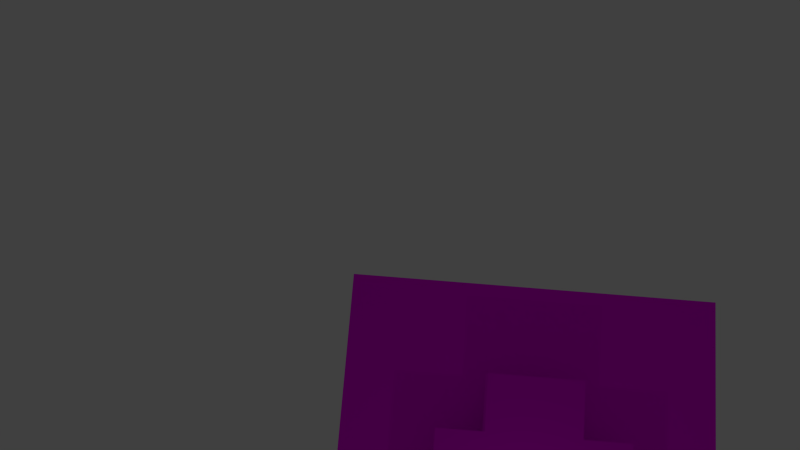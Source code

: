# Source: theRoot.blend  (saved by Blender 2.66.1; exported with 4.5.12 LTS)
import bpy
from mathutils import Matrix  # noqa: F401  (used for matrix-valued properties, if any)

bpy.ops.wm.read_factory_settings(use_empty=True)
scene = bpy.context.scene
scene.name = 'Scene.001'

# ---- collections
col_collection_1_001 = bpy.data.collections.new('Collection 1.001'); scene.collection.children.link(col_collection_1_001)

# ---- images (referenced by path relative to the original .blend; pixels are not part of the script)
import os
ASSET_DIR = os.environ.get("B2B_ASSET_DIR", "")  # directory of the original .blend (textures are referenced by path, not embedded)
HERE = os.path.dirname(os.path.abspath(__file__))  # packed textures are extracted next to this script under _unpacked/

def load_image(name, relpath, width, height, colorspace="sRGB"):
    """Load a texture the original file referenced (path relative to the .blend, or extracted next to this script)."""
    p = next((c for c in (os.path.join(HERE, relpath), os.path.join(ASSET_DIR, relpath)) if relpath and os.path.exists(c)), "")
    if p:
        img = bpy.data.images.load(p, check_existing=True)
        img.name = name
    else:  # same state as the original file: an image datablock whose file is absent (Cycles renders it pink)
        img = bpy.data.images.new(name, width, height)
        img.source = "FILE"
        img.filepath = "//" + (relpath or name)
    img.colorspace_settings.name = colorspace
    return img
img_walls_jpg = load_image('walls.jpg', 'walls.jpg', 1024, 1024, 'sRGB')
img_motherboard_jpg = load_image('motherboard.jpg', 'motherboard.jpg', 1024, 1024, 'sRGB')
img_badstuff_jpg = load_image('badStuff.jpg', 'badStuff.jpg', 1024, 1024, 'sRGB')

# ---- materials (node trees are filled in below, after node groups)
mat_material_006 = bpy.data.materials.new('Material.006')
mat_material_006.alpha_threshold = 0.0
mat_material_006.roughness = 0.5
mat_material_006.line_color = (0.0, 0.0, 0.0, 1.0)
mat_material_005 = bpy.data.materials.new('Material.005')
mat_material_005.alpha_threshold = 0.0
mat_material_005.roughness = 0.5
mat_material_005.line_color = (0.0, 0.0, 0.0, 1.0)
mat_material_007 = bpy.data.materials.new('Material.007')
mat_material_007.alpha_threshold = 0.0
mat_material_007.roughness = 0.5
mat_material_007.line_color = (0.0, 0.0, 0.0, 1.0)

# ---- material node trees
mat_material_006.use_nodes = True; mat_material_006.node_tree.nodes.clear()
_N = mat_material_006.node_tree.nodes; _L = mat_material_006.node_tree.links
n0 = _N.new('ShaderNodeOutputMaterial'); n0.name = 'Material Output'; n0.location = (300, 300)
n0.width = 120
n1 = _N.new('ShaderNodeBsdfDiffuse'); n1.name = 'Diffuse BSDF'; n1.location = (10, 300)
n2 = _N.new('ShaderNodeTexImage'); n2.name = 'Image Texture'; n2.location = (-190, 300)
n2.width = 150
n2.image = img_walls_jpg
_L.new(n1.outputs[0], n0.inputs[0])
_L.new(n2.outputs[0], n1.inputs[0])
n0.is_active_output = True
mat_material_005.use_nodes = True; mat_material_005.node_tree.nodes.clear()
_N = mat_material_005.node_tree.nodes; _L = mat_material_005.node_tree.links
n0 = _N.new('ShaderNodeOutputMaterial'); n0.name = 'Material Output'; n0.location = (300, 300)
n0.width = 120
n1 = _N.new('ShaderNodeBsdfDiffuse'); n1.name = 'Diffuse BSDF'; n1.location = (10, 300)
n2 = _N.new('ShaderNodeTexImage'); n2.name = 'Image Texture'; n2.location = (-190, 300)
n2.width = 150
n2.image = img_motherboard_jpg
_L.new(n1.outputs[0], n0.inputs[0])
_L.new(n2.outputs[0], n1.inputs[0])
n0.is_active_output = True
mat_material_007.use_nodes = True; mat_material_007.node_tree.nodes.clear()
_N = mat_material_007.node_tree.nodes; _L = mat_material_007.node_tree.links
n0 = _N.new('ShaderNodeOutputMaterial'); n0.name = 'Material Output'; n0.location = (300, 300)
n0.width = 120
n1 = _N.new('ShaderNodeBsdfDiffuse'); n1.name = 'Diffuse BSDF'; n1.location = (10, 300)
n2 = _N.new('ShaderNodeTexImage'); n2.name = 'Image Texture'; n2.location = (-190, 300)
n2.width = 150
n2.image = img_badstuff_jpg
_L.new(n1.outputs[0], n0.inputs[0])
_L.new(n2.outputs[0], n1.inputs[0])
n0.is_active_output = True

# ---- world
world_world_001 = bpy.data.worlds.new('World.001'); scene.world = world_world_001
world_world_001.color = (0.05088, 0.05088, 0.05088)
world_world_001.use_sun_shadow = False
world_world_001.sun_shadow_jitter_overblur = 0.0
world_world_001.cycles.sampling_method = 'MANUAL'
world_world_001.cycles.sample_map_resolution = 256

# ---- cameras
cam_camera_001 = bpy.data.cameras.new('Camera.001')
cam_camera_001.clip_end = 100.0
cam_camera_001.lens = 35.0
cam_camera_001.sensor_width = 32.0
cam_camera_001.sensor_height = 18.0
cam_camera_001.dof.focus_distance = 0.0

# ---- lights
light_lamp_001 = bpy.data.lights.new('Lamp.001', 'POINT')
light_lamp_001.transmission_factor = 0.0
light_lamp_001.cutoff_distance = 30.0
light_lamp_001.energy = 100.0
light_lamp_001.shadow_buffer_clip_start = 1.001
light_lamp_001.shadow_soft_size = 0.1
light_lamp_001.shadow_maximum_resolution = 0.006
light_lamp_001.use_absolute_resolution = True
light_lamp_001.cycles.use_multiple_importance_sampling = False

# ---- meshes
me_plane_009 = bpy.data.meshes.new('Plane.009')
me_plane_009.from_pydata([(1.0, -1.0, 0.0), (-1.0, -1.0, 0.0), (1.0, 1.0, 0.0), (-1.0, 1.0, 0.0)], [], [(1, 0, 2, 3)])
_uv = me_plane_009.uv_layers.new(name='UVMap')
_uv.uv.foreach_set('vector', [0.0001001, 9.998e-05, 0.9999, 0.0001, 0.9999, 0.9999, 9.998e-05, 0.9999])
me_plane_009.materials.append(mat_material_006)
me_plane_009.use_remesh_preserve_volume = False
me_plane_009.use_remesh_preserve_attributes = False
me_plane_009.use_mirror_vertex_groups = False
me_plane_009.update()
me_plane_010 = bpy.data.meshes.new('Plane.010')
me_plane_010.from_pydata([(1.0, -1.0, 0.0), (-1.0, -1.0, 0.0), (1.0, 1.0, 0.0), (-1.0, 1.0, 0.0)], [], [(1, 0, 2, 3)])
_uv = me_plane_010.uv_layers.new(name='UVMap')
_uv.uv.foreach_set('vector', [0.0001001, 9.998e-05, 0.9999, 0.0001, 0.9999, 0.9999, 9.998e-05, 0.9999])
me_plane_010.materials.append(mat_material_006)
me_plane_010.use_remesh_preserve_volume = False
me_plane_010.use_remesh_preserve_attributes = False
me_plane_010.use_mirror_vertex_groups = False
me_plane_010.update()
me_plane_011 = bpy.data.meshes.new('Plane.011')
me_plane_011.from_pydata([(1.0, -1.0, 0.0), (-1.0, -1.0, 0.0), (1.0, 1.0, 0.0), (-1.0, 1.0, 0.0), (1.0, -1.0, -0.01), (-1.0, -1.0, -0.01), (1.0, 1.0, -0.01), (-1.0, 1.0, -0.01)], [], [(1, 0, 2, 3), (7, 6, 4, 5), (0, 1, 5, 4), (3, 2, 6, 7), (2, 0, 4, 6), (1, 3, 7, 5)])
_uv = me_plane_011.uv_layers.new(name='UVMap')
_uv.uv.foreach_set('vector', [0.0001001, 9.998e-05, 0.9999, 0.0001, 0.9999, 0.9999, 9.998e-05, 0.9999, 9.998e-05, 0.9999, 0.9999, 0.9999, 0.9999, 0.0001, 0.0001001, 9.998e-05, 0.9999, 0.0001, 0.0001001, 9.998e-05, 0.0001001, 9.998e-05, 0.9999, 0.0001, 9.998e-05, 0.9999, 0.9999, 0.9999, 0.9999, 0.9999, 9.998e-05, 0.9999, 0.9999, 0.9999, 0.9999, 0.0001, 0.9999, 0.0001, 0.9999, 0.9999, 0.0001001, 9.998e-05, 9.998e-05, 0.9999, 9.998e-05, 0.9999, 0.0001001, 9.998e-05])
me_plane_011.materials.append(mat_material_006)
me_plane_011.use_remesh_preserve_volume = False
me_plane_011.use_remesh_preserve_attributes = False
me_plane_011.use_mirror_vertex_groups = False
me_plane_011.update()
me_plane_012 = bpy.data.meshes.new('Plane.012')
me_plane_012.from_pydata([(1.0, -1.0, 0.0), (-1.0, -1.0, 0.0), (1.0, 1.0, 0.0), (-1.0, 1.0, 0.0)], [], [(1, 0, 2, 3)])
_uv = me_plane_012.uv_layers.new(name='UVMap')
_uv.uv.foreach_set('vector', [0.0001001, 9.998e-05, 0.9999, 0.0001, 0.9999, 0.9999, 9.998e-05, 0.9999])
me_plane_012.materials.append(mat_material_006)
me_plane_012.use_remesh_preserve_volume = False
me_plane_012.use_remesh_preserve_attributes = False
me_plane_012.use_mirror_vertex_groups = False
me_plane_012.update()
me_cube_001 = bpy.data.meshes.new('Cube.001')
me_cube_001.from_pydata([(-1.0, -1.0, -1.0), (-1.0, 1.0, -1.0), (1.0, 1.0, -1.0), (1.0, -1.0, -1.0), (-1.0, -1.0, 1.0), (-1.0, 1.0, 1.0), (1.0, 1.0, 1.0), (1.0, -1.0, 1.0), (-0.8824, 1.0, 1.0), (-0.7647, 1.0, 1.0), (-0.6471, 1.0, 1.0), (-0.5294, 1.0, 1.0), (-0.4118, 1.0, 1.0), (-0.2941, 1.0, 1.0), (-0.1765, 1.0, 1.0), (-0.05882, 1.0, 1.0), (0.05882, 1.0, 1.0), (0.1765, 1.0, 1.0), (0.2941, 1.0, 1.0), (0.4118, 1.0, 1.0), (0.5294, 1.0, 1.0), (0.6471, 1.0, 1.0), (0.7647, 1.0, 1.0), (0.8824, 1.0, 1.0), (0.8824, 1.0, -1.0), (0.7647, 1.0, -1.0), (0.6471, 1.0, -1.0), (0.5294, 1.0, -1.0), (0.4118, 1.0, -1.0), (0.2941, 1.0, -1.0), (0.1765, 1.0, -1.0), (0.05882, 1.0, -1.0), (-0.05882, 1.0, -1.0), (-0.1765, 1.0, -1.0), (-0.2941, 1.0, -1.0), (-0.4118, 1.0, -1.0), (-0.5294, 1.0, -1.0), (-0.6471, 1.0, -1.0), (-0.7647, 1.0, -1.0), (-0.8824, 1.0, -1.0), (0.8824, -1.0, 1.0), (0.7647, -1.0, 1.0), (0.6471, -1.0, 1.0), (0.5294, -1.0, 1.0), (0.4118, -1.0, 1.0), (0.2941, -1.0, 1.0), (0.1765, -1.0, 1.0), (0.05882, -1.0, 1.0), (-0.05882, -1.0, 1.0), (-0.1765, -1.0, 1.0), (-0.2941, -1.0, 1.0), (-0.4118, -1.0, 1.0), (-0.5294, -1.0, 1.0), (-0.6471, -1.0, 1.0), (-0.7647, -1.0, 1.0), (-0.8824, -1.0, 1.0), (-0.8824, -1.0, -1.0), (-0.7647, -1.0, -1.0), (-0.6471, -1.0, -1.0), (-0.5294, -1.0, -1.0), (-0.4118, -1.0, -1.0), (-0.2941, -1.0, -1.0), (-0.1765, -1.0, -1.0), (-0.05882, -1.0, -1.0), (0.05882, -1.0, -1.0), (0.1765, -1.0, -1.0), (0.2941, -1.0, -1.0), (0.4118, -1.0, -1.0), (0.5294, -1.0, -1.0), (0.6471, -1.0, -1.0), (0.7647, -1.0, -1.0), (0.8824, -1.0, -1.0), (-0.4118, 2.0, 1.0), (-0.2941, 2.0, 1.0), (-0.1765, 2.0, 1.0), (-0.05882, 2.0, 1.0), (0.05882, 2.0, 1.0), (0.1765, 2.0, 1.0), (0.2941, 2.0, 1.0), (0.4118, 2.0, 1.0), (0.4118, 2.0, -1.0), (0.2941, 2.0, -1.0), (0.1765, 2.0, -1.0), (0.05882, 2.0, -1.0), (-0.05882, 2.0, -1.0), (-0.1765, 2.0, -1.0), (-0.2941, 2.0, -1.0), (-0.4118, 2.0, -1.0), (0.4118, -1.0, 1.0), (0.2941, -1.0, 1.0), (0.1765, -1.0, 1.0), (0.05882, -1.0, 1.0), (-0.05882, -1.0, 1.0), (-0.1765, -1.0, 1.0), (-0.2941, -1.0, 1.0), (-0.4118, -1.0, 1.0), (-0.4118, -1.0, -1.0), (-0.2941, -1.0, -1.0), (-0.1765, -1.0, -1.0), (-0.05882, -1.0, -1.0), (0.05882, -1.0, -1.0), (0.1765, -1.0, -1.0), (0.2941, -1.0, -1.0), (0.4118, -1.0, -1.0), (-0.4118, 2.0, 1.0), (-0.2941, 2.0, 1.0), (-0.1765, 2.0, 1.0), (-0.05882, 2.0, 1.0), (0.05882, 2.0, 1.0), (0.1765, 2.0, 1.0), (0.2941, 2.0, 1.0), (0.4118, 2.0, 1.0), (0.4118, 2.0, -1.0), (0.2941, 2.0, -1.0), (0.1765, 2.0, -1.0), (0.05882, 2.0, -1.0), (-0.05882, 2.0, -1.0), (-0.1765, 2.0, -1.0), (-0.2941, 2.0, -1.0), (-0.4118, 2.0, -1.0), (0.4118, -2.0, 1.0), (0.2941, -2.0, 1.0), (0.1765, -2.0, 1.0), (0.05882, -2.0, 1.0), (-0.05882, -2.0, 1.0), (-0.1765, -2.0, 1.0), (-0.2941, -2.0, 1.0), (-0.4118, -2.0, 1.0), (-0.4118, -2.0, -1.0), (-0.2941, -2.0, -1.0), (-0.1765, -2.0, -1.0), (-0.05882, -2.0, -1.0), (0.05882, -2.0, -1.0), (0.1765, -2.0, -1.0), (0.2941, -2.0, -1.0), (0.4118, -2.0, -1.0)], [], [(4, 5, 1, 0), (23, 6, 2, 24), (6, 7, 3, 2), (55, 4, 0, 56), (71, 24, 2, 3), (55, 8, 5, 4), (5, 8, 39, 1), (8, 9, 38, 39), (9, 10, 37, 38), (10, 11, 36, 37), (11, 12, 35, 36), (30, 31, 83, 82), (17, 18, 78, 77), (29, 30, 82, 81), (16, 17, 77, 76), (28, 29, 81, 80), (34, 35, 87, 86), (15, 16, 76, 75), (19, 20, 27, 28), (20, 21, 26, 27), (21, 22, 25, 26), (22, 23, 24, 25), (7, 40, 71, 3), (40, 41, 70, 71), (41, 42, 69, 70), (42, 43, 68, 69), (43, 44, 67, 68), (79, 80, 112, 111), (63, 64, 100, 99), (72, 73, 105, 104), (77, 78, 110, 109), (83, 84, 116, 115), (47, 48, 92, 91), (62, 63, 99, 98), (51, 52, 59, 60), (52, 53, 58, 59), (53, 54, 57, 58), (54, 55, 56, 57), (0, 1, 39, 56), (56, 39, 38, 57), (57, 38, 37, 58), (58, 37, 36, 59), (59, 36, 35, 60), (60, 35, 34, 61), (61, 34, 33, 62), (62, 33, 32, 63), (63, 32, 31, 64), (64, 31, 30, 65), (65, 30, 29, 66), (66, 29, 28, 67), (67, 28, 27, 68), (68, 27, 26, 69), (69, 26, 25, 70), (70, 25, 24, 71), (7, 6, 23, 40), (40, 23, 22, 41), (41, 22, 21, 42), (42, 21, 20, 43), (43, 20, 19, 44), (44, 19, 18, 45), (45, 18, 17, 46), (46, 17, 16, 47), (47, 16, 15, 48), (48, 15, 14, 49), (49, 14, 13, 50), (50, 13, 12, 51), (51, 12, 11, 52), (52, 11, 10, 53), (53, 10, 9, 54), (54, 9, 8, 55), (51, 60, 96, 95), (76, 77, 109, 108), (82, 83, 115, 114), (46, 47, 91, 90), (87, 72, 104, 119), (61, 62, 98, 97), (66, 67, 103, 102), (18, 19, 79, 78), (12, 13, 73, 72), (31, 32, 84, 83), (13, 14, 74, 73), (35, 12, 72, 87), (32, 33, 85, 84), (14, 15, 75, 74), (19, 28, 80, 79), (33, 34, 86, 85), (93, 94, 126, 125), (100, 101, 133, 132), (92, 93, 125, 124), (99, 100, 132, 131), (91, 92, 124, 123), (98, 99, 131, 130), (95, 96, 128, 127), (104, 105, 118, 119), (105, 106, 117, 118), (106, 107, 116, 117), (107, 108, 115, 116), (108, 109, 114, 115), (109, 110, 113, 114), (110, 111, 112, 113), (48, 49, 93, 92), (84, 85, 117, 116), (78, 79, 111, 110), (73, 74, 106, 105), (64, 65, 101, 100), (49, 50, 94, 93), (85, 86, 118, 117), (44, 45, 89, 88), (80, 81, 113, 112), (74, 75, 107, 106), (65, 66, 102, 101), (60, 61, 97, 96), (67, 44, 88, 103), (50, 51, 95, 94), (86, 87, 119, 118), (45, 46, 90, 89), (81, 82, 114, 113), (75, 76, 108, 107), (120, 121, 134, 135), (121, 122, 133, 134), (122, 123, 132, 133), (123, 124, 131, 132), (124, 125, 130, 131), (125, 126, 129, 130), (126, 127, 128, 129), (101, 102, 134, 133), (94, 95, 127, 126), (88, 89, 121, 120), (102, 103, 135, 134), (96, 97, 129, 128), (89, 90, 122, 121), (103, 88, 120, 135), (97, 98, 130, 129), (90, 91, 123, 122)])
_uv = me_cube_001.uv_layers.new(name='UVMap')
_uv.uv.foreach_set('vector', [0.0, 0.2655, 0.01451, 0.7613, 0.0457, 0.7447, 0.0324, 0.2807, 0.942, 0.7431, 1.0, 0.7419, 0.9683, 0.7266, 0.914, 0.7276, 1.0, 0.7419, 0.995, 0.2458, 0.9633, 0.2622, 0.9683, 0.7266, 0.05851, 0.2644, 0.0, 0.2655, 0.0324, 0.2807, 0.08714, 0.2796, 0.9086, 0.2633, 0.914, 0.7276, 0.9683, 0.7266, 0.9633, 0.2622, 0.05851, 0.2644, 0.07246, 0.7602, 0.01451, 0.7613, 0.0, 0.2655, 0.01451, 0.7613, 0.07246, 0.7602, 0.09995, 0.7436, 0.0457, 0.7447, 0.07246, 0.7602, 0.1304, 0.759, 0.1542, 0.7426, 0.09995, 0.7436, 0.1304, 0.759, 0.1884, 0.7579, 0.2085, 0.7415, 0.1542, 0.7426, 0.1884, 0.7579, 0.2463, 0.7567, 0.2627, 0.7404, 0.2085, 0.7415, 0.2463, 0.7567, 0.3043, 0.7556, 0.317, 0.7394, 0.2627, 0.7404, 0.5883, 0.734, 0.5341, 0.7351, 0.5385, 0.9641, 0.5925, 0.963, 0.5941, 0.7499, 0.6521, 0.7488, 0.6562, 0.9932, 0.5985, 0.9944, 0.6426, 0.733, 0.5883, 0.734, 0.5925, 0.963, 0.6465, 0.962, 0.5361, 0.751, 0.5941, 0.7499, 0.5985, 0.9944, 0.5408, 0.9955, 0.6969, 0.7319, 0.6426, 0.733, 0.6465, 0.962, 0.7006, 0.9609, 0.3713, 0.7383, 0.317, 0.7394, 0.3223, 0.9683, 0.3764, 0.9673, 0.4782, 0.7522, 0.5361, 0.751, 0.5408, 0.9955, 0.4831, 0.9966, 0.7101, 0.7476, 0.7681, 0.7465, 0.7512, 0.7308, 0.6969, 0.7319, 0.7681, 0.7465, 0.826, 0.7453, 0.8055, 0.7298, 0.7512, 0.7308, 0.826, 0.7453, 0.884, 0.7442, 0.8597, 0.7287, 0.8055, 0.7298, 0.884, 0.7442, 0.942, 0.7431, 0.914, 0.7276, 0.8597, 0.7287, 0.995, 0.2458, 0.9364, 0.247, 0.9086, 0.2633, 0.9633, 0.2622, 0.9364, 0.247, 0.8779, 0.2481, 0.8538, 0.2644, 0.9086, 0.2633, 0.8779, 0.2481, 0.8193, 0.2493, 0.799, 0.2655, 0.8538, 0.2644, 0.8193, 0.2493, 0.7608, 0.2504, 0.7442, 0.2666, 0.799, 0.2655, 0.7608, 0.2504, 0.7023, 0.2516, 0.6895, 0.2677, 0.7442, 0.2666, 0.7139, 0.9921, 0.7006, 0.9609, 0.7006, 0.9609, 0.7139, 0.9921, 0.4704, 0.272, 0.5252, 0.2709, 0.5252, 0.2709, 0.4704, 0.272, 0.3101, 1.0, 0.3678, 0.9989, 0.3678, 0.9989, 0.3101, 1.0, 0.5985, 0.9944, 0.6562, 0.9932, 0.6562, 0.9932, 0.5985, 0.9944, 0.5385, 0.9641, 0.4844, 0.9652, 0.4844, 0.9652, 0.5385, 0.9641, 0.5267, 0.2551, 0.4681, 0.2563, 0.4681, 0.2563, 0.5267, 0.2551, 0.4156, 0.2731, 0.4704, 0.272, 0.4704, 0.272, 0.4156, 0.2731, 0.2926, 0.2597, 0.234, 0.2609, 0.2514, 0.2764, 0.3061, 0.2753, 0.234, 0.2609, 0.1755, 0.2621, 0.1966, 0.2774, 0.2514, 0.2764, 0.1755, 0.2621, 0.117, 0.2632, 0.1419, 0.2785, 0.1966, 0.2774, 0.117, 0.2632, 0.05851, 0.2644, 0.08714, 0.2796, 0.1419, 0.2785, 0.0324, 0.2807, 0.0457, 0.7447, 0.09995, 0.7436, 0.08714, 0.2796, 0.08714, 0.2796, 0.09995, 0.7436, 0.1542, 0.7426, 0.1419, 0.2785, 0.1419, 0.2785, 0.1542, 0.7426, 0.2085, 0.7415, 0.1966, 0.2774, 0.1966, 0.2774, 0.2085, 0.7415, 0.2627, 0.7404, 0.2514, 0.2764, 0.2514, 0.2764, 0.2627, 0.7404, 0.317, 0.7394, 0.3061, 0.2753, 0.3061, 0.2753, 0.317, 0.7394, 0.3713, 0.7383, 0.3609, 0.2742, 0.3609, 0.2742, 0.3713, 0.7383, 0.4255, 0.7372, 0.4156, 0.2731, 0.4156, 0.2731, 0.4255, 0.7372, 0.4798, 0.7362, 0.4704, 0.272, 0.4704, 0.272, 0.4798, 0.7362, 0.5341, 0.7351, 0.5252, 0.2709, 0.5252, 0.2709, 0.5341, 0.7351, 0.5883, 0.734, 0.5799, 0.2698, 0.5799, 0.2698, 0.5883, 0.734, 0.6426, 0.733, 0.6347, 0.2688, 0.6347, 0.2688, 0.6426, 0.733, 0.6969, 0.7319, 0.6895, 0.2677, 0.6895, 0.2677, 0.6969, 0.7319, 0.7512, 0.7308, 0.7442, 0.2666, 0.7442, 0.2666, 0.7512, 0.7308, 0.8055, 0.7298, 0.799, 0.2655, 0.799, 0.2655, 0.8055, 0.7298, 0.8597, 0.7287, 0.8538, 0.2644, 0.8538, 0.2644, 0.8597, 0.7287, 0.914, 0.7276, 0.9086, 0.2633, 0.995, 0.2458, 1.0, 0.7419, 0.942, 0.7431, 0.9364, 0.247, 0.9364, 0.247, 0.942, 0.7431, 0.884, 0.7442, 0.8779, 0.2481, 0.8779, 0.2481, 0.884, 0.7442, 0.826, 0.7453, 0.8193, 0.2493, 0.8193, 0.2493, 0.826, 0.7453, 0.7681, 0.7465, 0.7608, 0.2504, 0.7608, 0.2504, 0.7681, 0.7465, 0.7101, 0.7476, 0.7023, 0.2516, 0.7023, 0.2516, 0.7101, 0.7476, 0.6521, 0.7488, 0.6437, 0.2528, 0.6437, 0.2528, 0.6521, 0.7488, 0.5941, 0.7499, 0.5852, 0.2539, 0.5852, 0.2539, 0.5941, 0.7499, 0.5361, 0.751, 0.5267, 0.2551, 0.5267, 0.2551, 0.5361, 0.751, 0.4782, 0.7522, 0.4681, 0.2563, 0.4681, 0.2563, 0.4782, 0.7522, 0.4202, 0.7533, 0.4096, 0.2574, 0.4096, 0.2574, 0.4202, 0.7533, 0.3622, 0.7545, 0.3511, 0.2586, 0.3511, 0.2586, 0.3622, 0.7545, 0.3043, 0.7556, 0.2926, 0.2597, 0.2926, 0.2597, 0.3043, 0.7556, 0.2463, 0.7567, 0.234, 0.2609, 0.234, 0.2609, 0.2463, 0.7567, 0.1884, 0.7579, 0.1755, 0.2621, 0.1755, 0.2621, 0.1884, 0.7579, 0.1304, 0.759, 0.117, 0.2632, 0.117, 0.2632, 0.1304, 0.759, 0.07246, 0.7602, 0.05851, 0.2644, 0.2926, 0.2597, 0.3061, 0.2753, 0.3061, 0.2753, 0.2926, 0.2597, 0.5408, 0.9955, 0.5985, 0.9944, 0.5985, 0.9944, 0.5408, 0.9955, 0.5925, 0.963, 0.5385, 0.9641, 0.5385, 0.9641, 0.5925, 0.963, 0.5852, 0.2539, 0.5267, 0.2551, 0.5267, 0.2551, 0.5852, 0.2539, 0.3223, 0.9683, 0.3101, 1.0, 0.3101, 1.0, 0.3223, 0.9683, 0.3609, 0.2742, 0.4156, 0.2731, 0.4156, 0.2731, 0.3609, 0.2742, 0.6347, 0.2688, 0.6895, 0.2677, 0.6895, 0.2677, 0.6347, 0.2688, 0.6521, 0.7488, 0.7101, 0.7476, 0.7139, 0.9921, 0.6562, 0.9932, 0.3043, 0.7556, 0.3622, 0.7545, 0.3678, 0.9989, 0.3101, 1.0, 0.5341, 0.7351, 0.4798, 0.7362, 0.4844, 0.9652, 0.5385, 0.9641, 0.3622, 0.7545, 0.4202, 0.7533, 0.4254, 0.9977, 0.3678, 0.9989, 0.317, 0.7394, 0.3043, 0.7556, 0.3101, 1.0, 0.3223, 0.9683, 0.4798, 0.7362, 0.4255, 0.7372, 0.4304, 0.9662, 0.4844, 0.9652, 0.4202, 0.7533, 0.4782, 0.7522, 0.4831, 0.9966, 0.4254, 0.9977, 0.7101, 0.7476, 0.6969, 0.7319, 0.7006, 0.9609, 0.7139, 0.9921, 0.4255, 0.7372, 0.3713, 0.7383, 0.3764, 0.9673, 0.4304, 0.9662, 0.4096, 0.2574, 0.3511, 0.2586, 0.3454, 0.007035, 0.4042, 0.005863, 0.5252, 0.2709, 0.5799, 0.2698, 0.5757, 0.0346, 0.5207, 0.03569, 0.4681, 0.2563, 0.4096, 0.2574, 0.4042, 0.005863, 0.463, 0.00469, 0.4704, 0.272, 0.5252, 0.2709, 0.5207, 0.03569, 0.4656, 0.03679, 0.5267, 0.2551, 0.4681, 0.2563, 0.463, 0.00469, 0.5218, 0.003518, 0.4156, 0.2731, 0.4704, 0.272, 0.4656, 0.03679, 0.4106, 0.03789, 0.2926, 0.2597, 0.3061, 0.2753, 0.3006, 0.04008, 0.2866, 0.008207, 0.3101, 1.0, 0.3678, 0.9989, 0.3764, 0.9673, 0.3223, 0.9683, 0.3678, 0.9989, 0.4254, 0.9977, 0.4304, 0.9662, 0.3764, 0.9673, 0.4254, 0.9977, 0.4831, 0.9966, 0.4844, 0.9652, 0.4304, 0.9662, 0.4831, 0.9966, 0.5408, 0.9955, 0.5385, 0.9641, 0.4844, 0.9652, 0.5408, 0.9955, 0.5985, 0.9944, 0.5925, 0.963, 0.5385, 0.9641, 0.5985, 0.9944, 0.6562, 0.9932, 0.6465, 0.962, 0.5925, 0.963, 0.6562, 0.9932, 0.7139, 0.9921, 0.7006, 0.9609, 0.6465, 0.962, 0.4681, 0.2563, 0.4096, 0.2574, 0.4096, 0.2574, 0.4681, 0.2563, 0.4844, 0.9652, 0.4304, 0.9662, 0.4304, 0.9662, 0.4844, 0.9652, 0.6562, 0.9932, 0.7139, 0.9921, 0.7139, 0.9921, 0.6562, 0.9932, 0.3678, 0.9989, 0.4254, 0.9977, 0.4254, 0.9977, 0.3678, 0.9989, 0.5252, 0.2709, 0.5799, 0.2698, 0.5799, 0.2698, 0.5252, 0.2709, 0.4096, 0.2574, 0.3511, 0.2586, 0.3511, 0.2586, 0.4096, 0.2574, 0.4304, 0.9662, 0.3764, 0.9673, 0.3764, 0.9673, 0.4304, 0.9662, 0.7023, 0.2516, 0.6437, 0.2528, 0.6437, 0.2528, 0.7023, 0.2516, 0.7006, 0.9609, 0.6465, 0.962, 0.6465, 0.962, 0.7006, 0.9609, 0.4254, 0.9977, 0.4831, 0.9966, 0.4831, 0.9966, 0.4254, 0.9977, 0.5799, 0.2698, 0.6347, 0.2688, 0.6347, 0.2688, 0.5799, 0.2698, 0.3061, 0.2753, 0.3609, 0.2742, 0.3609, 0.2742, 0.3061, 0.2753, 0.6895, 0.2677, 0.7023, 0.2516, 0.7023, 0.2516, 0.6895, 0.2677, 0.3511, 0.2586, 0.2926, 0.2597, 0.2926, 0.2597, 0.3511, 0.2586, 0.3764, 0.9673, 0.3223, 0.9683, 0.3223, 0.9683, 0.3764, 0.9673, 0.6437, 0.2528, 0.5852, 0.2539, 0.5852, 0.2539, 0.6437, 0.2528, 0.6465, 0.962, 0.5925, 0.963, 0.5925, 0.963, 0.6465, 0.962, 0.4831, 0.9966, 0.5408, 0.9955, 0.5408, 0.9955, 0.4831, 0.9966, 0.6983, 0.0, 0.6395, 0.001173, 0.6307, 0.0335, 0.6857, 0.03241, 0.6395, 0.001173, 0.5807, 0.002345, 0.5757, 0.0346, 0.6307, 0.0335, 0.5807, 0.002345, 0.5218, 0.003518, 0.5207, 0.03569, 0.5757, 0.0346, 0.5218, 0.003518, 0.463, 0.00469, 0.4656, 0.03679, 0.5207, 0.03569, 0.463, 0.00469, 0.4042, 0.005863, 0.4106, 0.03789, 0.4656, 0.03679, 0.4042, 0.005863, 0.3454, 0.007035, 0.3556, 0.03898, 0.4106, 0.03789, 0.3454, 0.007035, 0.2866, 0.008207, 0.3006, 0.04008, 0.3556, 0.03898, 0.5799, 0.2698, 0.6347, 0.2688, 0.6307, 0.0335, 0.5757, 0.0346, 0.3511, 0.2586, 0.2926, 0.2597, 0.2866, 0.008207, 0.3454, 0.007035, 0.7023, 0.2516, 0.6437, 0.2528, 0.6395, 0.001173, 0.6983, 0.0, 0.6347, 0.2688, 0.6895, 0.2677, 0.6857, 0.03241, 0.6307, 0.0335, 0.3061, 0.2753, 0.3609, 0.2742, 0.3556, 0.03898, 0.3006, 0.04008, 0.6437, 0.2528, 0.5852, 0.2539, 0.5807, 0.002345, 0.6395, 0.001173, 0.6895, 0.2677, 0.7023, 0.2516, 0.6983, 0.0, 0.6857, 0.03241, 0.3609, 0.2742, 0.4156, 0.2731, 0.4106, 0.03789, 0.3556, 0.03898, 0.5852, 0.2539, 0.5267, 0.2551, 0.5218, 0.003518, 0.5807, 0.002345])
me_cube_001.materials.append(mat_material_005)
me_cube_001.use_remesh_preserve_volume = False
me_cube_001.use_remesh_preserve_attributes = False
me_cube_001.use_mirror_vertex_groups = False
me_cube_001.update()
me_plane_013 = bpy.data.meshes.new('Plane.013')
me_plane_013.from_pydata([(1.0, -1.0, -1.0), (-1.0, -1.0, -1.0), (1.0, 1.0, -1.0), (-1.0, 1.0, -1.0), (1.0, -1.0, -1.01), (-1.0, -1.0, -1.01), (1.0, 1.0, -1.01), (-1.0, 1.0, -1.01)], [], [(1, 0, 2, 3), (7, 6, 4, 5), (0, 1, 5, 4), (3, 2, 6, 7), (2, 0, 4, 6), (1, 3, 7, 5)])
_uv = me_plane_013.uv_layers.new(name='UVMap')
_uv.uv.foreach_set('vector', [0.2722, 0.2396, 0.7409, 0.2521, 0.7278, 0.6977, 0.2591, 0.6852, 0.2591, 0.6851, 0.7278, 0.6976, 0.7409, 0.252, 0.2722, 0.2395, 0.7409, 0.2521, 0.2722, 0.2396, 0.2722, 0.2395, 0.7409, 0.252, 0.2591, 0.6852, 0.7278, 0.6977, 0.7278, 0.6976, 0.2591, 0.6851, 0.7278, 0.6977, 0.7409, 0.2521, 0.7409, 0.252, 0.7278, 0.6976, 0.2722, 0.2396, 0.2591, 0.6852, 0.2591, 0.6851, 0.2722, 0.2395])
me_plane_013.materials.append(mat_material_007)
me_plane_013.use_remesh_preserve_volume = False
me_plane_013.use_remesh_preserve_attributes = False
me_plane_013.use_mirror_vertex_groups = False
me_plane_013.update()

# ---- objects
ob_walls_004 = bpy.data.objects.new('walls.004', me_plane_009)
ob_walls_005 = bpy.data.objects.new('walls.005', me_plane_010)
ob_walls_006 = bpy.data.objects.new('walls.006', me_plane_011)
ob_walls_007 = bpy.data.objects.new('walls.007', me_plane_012)
ob_motherboard_001 = bpy.data.objects.new('motherboard.001', me_cube_001)
ob_camera_001 = bpy.data.objects.new('Camera.001', cam_camera_001)
ob_killfloor_001 = bpy.data.objects.new('killFloor.001', me_plane_013)
ob_lamp_001 = bpy.data.objects.new('Lamp.001', light_lamp_001)

# ---- transforms, parenting, visibility, modifiers, constraints
ob_walls_004.location = (-8.0, 0.0, 4.0)
ob_walls_004.rotation_euler = (1.571, 0.0, 1.571)
ob_walls_004.scale = (8.0, 5.0, 20.0)
ob_walls_004.hide_render = True
ob_walls_004.lineart.crease_threshold = 0.0
_m = ob_walls_004.modifiers.new('Solidify', 'SOLIDIFY')
_m.nonmanifold_thickness_mode = 'FIXED'
_m.nonmanifold_merge_threshold = 0.0003
ob_walls_005.location = (8.0, 0.0, 4.0)
ob_walls_005.rotation_euler = (1.571, 0.0, 4.712)
ob_walls_005.scale = (8.0, 5.0, 20.0)
ob_walls_005.hide_render = True
ob_walls_005.lineart.crease_threshold = 0.0
_m = ob_walls_005.modifiers.new('Solidify', 'SOLIDIFY')
_m.nonmanifold_thickness_mode = 'FIXED'
_m.nonmanifold_merge_threshold = 0.0003
ob_walls_006.location = (0.0, -8.0, 4.0)
ob_walls_006.rotation_euler = (1.571, 0.0, 3.142)
ob_walls_006.scale = (8.0, 5.0, 20.0)
ob_walls_006.hide_render = True
ob_walls_006.lineart.crease_threshold = 0.0
ob_walls_007.location = (0.0, 8.0, 4.0)
ob_walls_007.rotation_euler = (1.571, 0.0, 0.0)
ob_walls_007.scale = (8.0, 5.0, 20.0)
ob_walls_007.hide_render = True
ob_walls_007.lineart.crease_threshold = 0.0
_m = ob_walls_007.modifiers.new('Solidify', 'SOLIDIFY')
_m.nonmanifold_thickness_mode = 'FIXED'
_m.nonmanifold_merge_threshold = 0.0003
ob_motherboard_001.location = (0.0, 0.0, 0.0)
ob_motherboard_001.scale = (8.0, 4.0, 1.0)
ob_motherboard_001.lineart.crease_threshold = 0.0
ob_camera_001.location = (-2.807, -10.83, 73.68)
ob_camera_001.rotation_euler = (0.231, -5.186e-07, 1.651)
ob_camera_001.scale = (0.32, 0.32, 0.32)
ob_camera_001.lineart.crease_threshold = 0.0
ob_killfloor_001.location = (0.0, 0.0, -1.0)
ob_killfloor_001.scale = (16.0, 16.0, 1.92)
ob_killfloor_001.lineart.crease_threshold = 0.0
ob_lamp_001.location = (6.336, -0.1825, 9.21)
ob_lamp_001.rotation_euler = (0.6503, 0.05522, 1.866)
ob_lamp_001.scale = (1.92, 1.92, 1.92)
ob_lamp_001.lock_rotations_4d = False
ob_lamp_001.empty_display_type = 'ARROWS'
ob_lamp_001.color = (0.0, 0.0, 0.0, 0.0)
ob_lamp_001.lineart.crease_threshold = 0.0

# ---- collection membership
col_collection_1_001.objects.link(ob_walls_004)
col_collection_1_001.objects.link(ob_walls_005)
col_collection_1_001.objects.link(ob_walls_006)
col_collection_1_001.objects.link(ob_walls_007)
col_collection_1_001.objects.link(ob_motherboard_001)
col_collection_1_001.objects.link(ob_camera_001)
col_collection_1_001.objects.link(ob_killfloor_001)
col_collection_1_001.objects.link(ob_lamp_001)

# ---- scene / render settings (as saved in the file)
scene.camera = ob_camera_001
scene.frame_start = 1; scene.frame_end = 250; scene.frame_set(145)
scene.render.engine = 'CYCLES'
scene.render.image_settings.compression = 90
scene.render.resolution_percentage = 50
scene.render.dither_intensity = 0.0
scene.render.bake_margin = 5
scene.cycles.use_denoising = False
scene.cycles.samples = 10
scene.cycles.sampling_pattern = 'TABULATED_SOBOL'
scene.cycles.light_sampling_threshold = 0.0
scene.cycles.use_adaptive_sampling = False
scene.cycles.use_light_tree = False
scene.cycles.blur_glossy = 0.0
scene.cycles.volume_bounces = 1
scene.cycles.pixel_filter_type = 'GAUSSIAN'
scene.cycles.sample_clamp_indirect = 0.0
scene.view_settings.view_transform = 'Standard'
bpy.context.view_layer.update()

